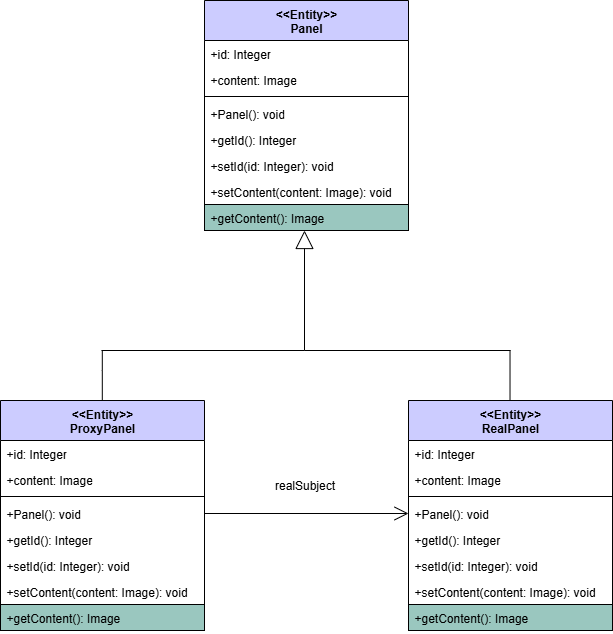

The diagram above was exported from draw.io. Its source (the exported page's mxGraphModel, read from the mxfile embedded in the PNG):
<mxGraphModel dx="5045" dy="3216" grid="1" gridSize="10" guides="1" tooltips="1" connect="1" arrows="1" fold="1" page="1" pageScale="1" pageWidth="827" pageHeight="1169" background="light-dark(#FFFFFF,#FFFFFF)" math="0" shadow="0">
  <root>
    <mxCell id="0" />
    <mxCell id="1" parent="0" />
    <mxCell id="5AXUmFN6wih7AxjKQ9Yc-1" value="&lt;div&gt;&lt;span style=&quot;background-color: transparent; color: light-dark(rgb(0, 0, 0), rgb(255, 255, 255));&quot;&gt;&amp;lt;&amp;lt;Entity&amp;gt;&amp;gt;&lt;/span&gt;&lt;/div&gt;&lt;div&gt;&lt;span style=&quot;background-color: transparent; color: light-dark(rgb(0, 0, 0), rgb(255, 255, 255));&quot;&gt;Panel&lt;/span&gt;&lt;/div&gt;" style="swimlane;fontStyle=1;align=center;verticalAlign=top;childLayout=stackLayout;horizontal=1;startSize=40;horizontalStack=0;resizeParent=1;resizeParentMax=0;resizeLast=0;collapsible=1;marginBottom=0;whiteSpace=wrap;html=1;fillColor=#CCCCFF;" vertex="1" parent="1">
      <mxGeometry x="-3100" y="-1870" width="204" height="230" as="geometry" />
    </mxCell>
    <mxCell id="5AXUmFN6wih7AxjKQ9Yc-2" value="+id: Integer" style="text;strokeColor=none;fillColor=none;align=left;verticalAlign=top;spacingLeft=4;spacingRight=4;overflow=hidden;rotatable=0;points=[[0,0.5],[1,0.5]];portConstraint=eastwest;whiteSpace=wrap;html=1;" vertex="1" parent="5AXUmFN6wih7AxjKQ9Yc-1">
      <mxGeometry y="40" width="204" height="26" as="geometry" />
    </mxCell>
    <mxCell id="5AXUmFN6wih7AxjKQ9Yc-3" value="+content: Image" style="text;strokeColor=none;fillColor=none;align=left;verticalAlign=top;spacingLeft=4;spacingRight=4;overflow=hidden;rotatable=0;points=[[0,0.5],[1,0.5]];portConstraint=eastwest;whiteSpace=wrap;html=1;" vertex="1" parent="5AXUmFN6wih7AxjKQ9Yc-1">
      <mxGeometry y="66" width="204" height="26" as="geometry" />
    </mxCell>
    <mxCell id="5AXUmFN6wih7AxjKQ9Yc-4" value="" style="line;strokeWidth=1;fillColor=none;align=left;verticalAlign=middle;spacingTop=-1;spacingLeft=3;spacingRight=3;rotatable=0;labelPosition=right;points=[];portConstraint=eastwest;strokeColor=inherit;" vertex="1" parent="5AXUmFN6wih7AxjKQ9Yc-1">
      <mxGeometry y="92" width="204" height="8" as="geometry" />
    </mxCell>
    <mxCell id="5AXUmFN6wih7AxjKQ9Yc-5" value="+Panel(): void" style="text;strokeColor=none;fillColor=none;align=left;verticalAlign=top;spacingLeft=4;spacingRight=4;overflow=hidden;rotatable=0;points=[[0,0.5],[1,0.5]];portConstraint=eastwest;whiteSpace=wrap;html=1;" vertex="1" parent="5AXUmFN6wih7AxjKQ9Yc-1">
      <mxGeometry y="100" width="204" height="26" as="geometry" />
    </mxCell>
    <mxCell id="5AXUmFN6wih7AxjKQ9Yc-6" value="+getId(): Integer" style="text;strokeColor=none;fillColor=none;align=left;verticalAlign=top;spacingLeft=4;spacingRight=4;overflow=hidden;rotatable=0;points=[[0,0.5],[1,0.5]];portConstraint=eastwest;whiteSpace=wrap;html=1;" vertex="1" parent="5AXUmFN6wih7AxjKQ9Yc-1">
      <mxGeometry y="126" width="204" height="26" as="geometry" />
    </mxCell>
    <mxCell id="5AXUmFN6wih7AxjKQ9Yc-7" value="+setId(id: Integer): void" style="text;strokeColor=none;fillColor=none;align=left;verticalAlign=top;spacingLeft=4;spacingRight=4;overflow=hidden;rotatable=0;points=[[0,0.5],[1,0.5]];portConstraint=eastwest;whiteSpace=wrap;html=1;" vertex="1" parent="5AXUmFN6wih7AxjKQ9Yc-1">
      <mxGeometry y="152" width="204" height="26" as="geometry" />
    </mxCell>
    <mxCell id="5AXUmFN6wih7AxjKQ9Yc-8" value="+setContent(content: Image): void" style="text;strokeColor=none;fillColor=none;align=left;verticalAlign=top;spacingLeft=4;spacingRight=4;overflow=hidden;rotatable=0;points=[[0,0.5],[1,0.5]];portConstraint=eastwest;whiteSpace=wrap;html=1;" vertex="1" parent="5AXUmFN6wih7AxjKQ9Yc-1">
      <mxGeometry y="178" width="204" height="26" as="geometry" />
    </mxCell>
    <mxCell id="5AXUmFN6wih7AxjKQ9Yc-9" value="+getContent(): Image" style="text;strokeColor=default;fillColor=#9AC7BF;align=left;verticalAlign=top;spacingLeft=4;spacingRight=4;overflow=hidden;rotatable=0;points=[[0,0.5],[1,0.5]];portConstraint=eastwest;whiteSpace=wrap;html=1;" vertex="1" parent="5AXUmFN6wih7AxjKQ9Yc-1">
      <mxGeometry y="204" width="204" height="26" as="geometry" />
    </mxCell>
    <mxCell id="5AXUmFN6wih7AxjKQ9Yc-10" value="&lt;div&gt;&lt;span style=&quot;background-color: transparent; color: light-dark(rgb(0, 0, 0), rgb(255, 255, 255));&quot;&gt;&amp;lt;&amp;lt;Entity&amp;gt;&amp;gt;&lt;/span&gt;&lt;/div&gt;&lt;div&gt;&lt;span style=&quot;background-color: transparent; color: light-dark(rgb(0, 0, 0), rgb(255, 255, 255));&quot;&gt;RealPanel&lt;/span&gt;&lt;/div&gt;" style="swimlane;fontStyle=1;align=center;verticalAlign=top;childLayout=stackLayout;horizontal=1;startSize=40;horizontalStack=0;resizeParent=1;resizeParentMax=0;resizeLast=0;collapsible=1;marginBottom=0;whiteSpace=wrap;html=1;fillColor=#CCCCFF;" vertex="1" parent="1">
      <mxGeometry x="-2896" y="-1470" width="204" height="230" as="geometry" />
    </mxCell>
    <mxCell id="5AXUmFN6wih7AxjKQ9Yc-11" value="+id: Integer" style="text;strokeColor=none;fillColor=none;align=left;verticalAlign=top;spacingLeft=4;spacingRight=4;overflow=hidden;rotatable=0;points=[[0,0.5],[1,0.5]];portConstraint=eastwest;whiteSpace=wrap;html=1;" vertex="1" parent="5AXUmFN6wih7AxjKQ9Yc-10">
      <mxGeometry y="40" width="204" height="26" as="geometry" />
    </mxCell>
    <mxCell id="5AXUmFN6wih7AxjKQ9Yc-12" value="+content: Image" style="text;strokeColor=none;fillColor=none;align=left;verticalAlign=top;spacingLeft=4;spacingRight=4;overflow=hidden;rotatable=0;points=[[0,0.5],[1,0.5]];portConstraint=eastwest;whiteSpace=wrap;html=1;" vertex="1" parent="5AXUmFN6wih7AxjKQ9Yc-10">
      <mxGeometry y="66" width="204" height="26" as="geometry" />
    </mxCell>
    <mxCell id="5AXUmFN6wih7AxjKQ9Yc-13" value="" style="line;strokeWidth=1;fillColor=none;align=left;verticalAlign=middle;spacingTop=-1;spacingLeft=3;spacingRight=3;rotatable=0;labelPosition=right;points=[];portConstraint=eastwest;strokeColor=inherit;" vertex="1" parent="5AXUmFN6wih7AxjKQ9Yc-10">
      <mxGeometry y="92" width="204" height="8" as="geometry" />
    </mxCell>
    <mxCell id="5AXUmFN6wih7AxjKQ9Yc-14" value="+Panel(): void" style="text;strokeColor=none;fillColor=none;align=left;verticalAlign=top;spacingLeft=4;spacingRight=4;overflow=hidden;rotatable=0;points=[[0,0.5],[1,0.5]];portConstraint=eastwest;whiteSpace=wrap;html=1;" vertex="1" parent="5AXUmFN6wih7AxjKQ9Yc-10">
      <mxGeometry y="100" width="204" height="26" as="geometry" />
    </mxCell>
    <mxCell id="5AXUmFN6wih7AxjKQ9Yc-15" value="+getId(): Integer" style="text;strokeColor=none;fillColor=none;align=left;verticalAlign=top;spacingLeft=4;spacingRight=4;overflow=hidden;rotatable=0;points=[[0,0.5],[1,0.5]];portConstraint=eastwest;whiteSpace=wrap;html=1;" vertex="1" parent="5AXUmFN6wih7AxjKQ9Yc-10">
      <mxGeometry y="126" width="204" height="26" as="geometry" />
    </mxCell>
    <mxCell id="5AXUmFN6wih7AxjKQ9Yc-16" value="+setId(id: Integer): void" style="text;strokeColor=none;fillColor=none;align=left;verticalAlign=top;spacingLeft=4;spacingRight=4;overflow=hidden;rotatable=0;points=[[0,0.5],[1,0.5]];portConstraint=eastwest;whiteSpace=wrap;html=1;" vertex="1" parent="5AXUmFN6wih7AxjKQ9Yc-10">
      <mxGeometry y="152" width="204" height="26" as="geometry" />
    </mxCell>
    <mxCell id="5AXUmFN6wih7AxjKQ9Yc-17" value="+setContent(content: Image): void" style="text;strokeColor=none;fillColor=none;align=left;verticalAlign=top;spacingLeft=4;spacingRight=4;overflow=hidden;rotatable=0;points=[[0,0.5],[1,0.5]];portConstraint=eastwest;whiteSpace=wrap;html=1;" vertex="1" parent="5AXUmFN6wih7AxjKQ9Yc-10">
      <mxGeometry y="178" width="204" height="26" as="geometry" />
    </mxCell>
    <mxCell id="5AXUmFN6wih7AxjKQ9Yc-18" value="+getContent(): Image" style="text;strokeColor=default;fillColor=#9AC7BF;align=left;verticalAlign=top;spacingLeft=4;spacingRight=4;overflow=hidden;rotatable=0;points=[[0,0.5],[1,0.5]];portConstraint=eastwest;whiteSpace=wrap;html=1;" vertex="1" parent="5AXUmFN6wih7AxjKQ9Yc-10">
      <mxGeometry y="204" width="204" height="26" as="geometry" />
    </mxCell>
    <mxCell id="5AXUmFN6wih7AxjKQ9Yc-19" value="&lt;div&gt;&lt;span style=&quot;background-color: transparent; color: light-dark(rgb(0, 0, 0), rgb(255, 255, 255));&quot;&gt;&amp;lt;&amp;lt;Entity&amp;gt;&amp;gt;&lt;/span&gt;&lt;/div&gt;&lt;div&gt;&lt;span style=&quot;background-color: transparent; color: light-dark(rgb(0, 0, 0), rgb(255, 255, 255));&quot;&gt;ProxyPanel&lt;/span&gt;&lt;/div&gt;" style="swimlane;fontStyle=1;align=center;verticalAlign=top;childLayout=stackLayout;horizontal=1;startSize=40;horizontalStack=0;resizeParent=1;resizeParentMax=0;resizeLast=0;collapsible=1;marginBottom=0;whiteSpace=wrap;html=1;fillColor=#CCCCFF;" vertex="1" parent="1">
      <mxGeometry x="-3304" y="-1470" width="204" height="230" as="geometry" />
    </mxCell>
    <mxCell id="5AXUmFN6wih7AxjKQ9Yc-20" value="+id: Integer" style="text;strokeColor=none;fillColor=none;align=left;verticalAlign=top;spacingLeft=4;spacingRight=4;overflow=hidden;rotatable=0;points=[[0,0.5],[1,0.5]];portConstraint=eastwest;whiteSpace=wrap;html=1;" vertex="1" parent="5AXUmFN6wih7AxjKQ9Yc-19">
      <mxGeometry y="40" width="204" height="26" as="geometry" />
    </mxCell>
    <mxCell id="5AXUmFN6wih7AxjKQ9Yc-21" value="+content: Image" style="text;strokeColor=none;fillColor=none;align=left;verticalAlign=top;spacingLeft=4;spacingRight=4;overflow=hidden;rotatable=0;points=[[0,0.5],[1,0.5]];portConstraint=eastwest;whiteSpace=wrap;html=1;" vertex="1" parent="5AXUmFN6wih7AxjKQ9Yc-19">
      <mxGeometry y="66" width="204" height="26" as="geometry" />
    </mxCell>
    <mxCell id="5AXUmFN6wih7AxjKQ9Yc-22" value="" style="line;strokeWidth=1;fillColor=none;align=left;verticalAlign=middle;spacingTop=-1;spacingLeft=3;spacingRight=3;rotatable=0;labelPosition=right;points=[];portConstraint=eastwest;strokeColor=inherit;" vertex="1" parent="5AXUmFN6wih7AxjKQ9Yc-19">
      <mxGeometry y="92" width="204" height="8" as="geometry" />
    </mxCell>
    <mxCell id="5AXUmFN6wih7AxjKQ9Yc-23" value="+Panel(): void" style="text;strokeColor=none;fillColor=none;align=left;verticalAlign=top;spacingLeft=4;spacingRight=4;overflow=hidden;rotatable=0;points=[[0,0.5],[1,0.5]];portConstraint=eastwest;whiteSpace=wrap;html=1;" vertex="1" parent="5AXUmFN6wih7AxjKQ9Yc-19">
      <mxGeometry y="100" width="204" height="26" as="geometry" />
    </mxCell>
    <mxCell id="5AXUmFN6wih7AxjKQ9Yc-24" value="+getId(): Integer" style="text;strokeColor=none;fillColor=none;align=left;verticalAlign=top;spacingLeft=4;spacingRight=4;overflow=hidden;rotatable=0;points=[[0,0.5],[1,0.5]];portConstraint=eastwest;whiteSpace=wrap;html=1;" vertex="1" parent="5AXUmFN6wih7AxjKQ9Yc-19">
      <mxGeometry y="126" width="204" height="26" as="geometry" />
    </mxCell>
    <mxCell id="5AXUmFN6wih7AxjKQ9Yc-25" value="+setId(id: Integer): void" style="text;strokeColor=none;fillColor=none;align=left;verticalAlign=top;spacingLeft=4;spacingRight=4;overflow=hidden;rotatable=0;points=[[0,0.5],[1,0.5]];portConstraint=eastwest;whiteSpace=wrap;html=1;" vertex="1" parent="5AXUmFN6wih7AxjKQ9Yc-19">
      <mxGeometry y="152" width="204" height="26" as="geometry" />
    </mxCell>
    <mxCell id="5AXUmFN6wih7AxjKQ9Yc-26" value="+setContent(content: Image): void" style="text;strokeColor=none;fillColor=none;align=left;verticalAlign=top;spacingLeft=4;spacingRight=4;overflow=hidden;rotatable=0;points=[[0,0.5],[1,0.5]];portConstraint=eastwest;whiteSpace=wrap;html=1;" vertex="1" parent="5AXUmFN6wih7AxjKQ9Yc-19">
      <mxGeometry y="178" width="204" height="26" as="geometry" />
    </mxCell>
    <mxCell id="5AXUmFN6wih7AxjKQ9Yc-27" value="+getContent(): Image" style="text;strokeColor=default;fillColor=#9AC7BF;align=left;verticalAlign=top;spacingLeft=4;spacingRight=4;overflow=hidden;rotatable=0;points=[[0,0.5],[1,0.5]];portConstraint=eastwest;whiteSpace=wrap;html=1;" vertex="1" parent="5AXUmFN6wih7AxjKQ9Yc-19">
      <mxGeometry y="204" width="204" height="26" as="geometry" />
    </mxCell>
    <mxCell id="5AXUmFN6wih7AxjKQ9Yc-28" value="" style="endArrow=open;endFill=1;endSize=12;html=1;rounded=0;entryX=0;entryY=0.5;entryDx=0;entryDy=0;exitX=1;exitY=0.5;exitDx=0;exitDy=0;" edge="1" parent="1" source="5AXUmFN6wih7AxjKQ9Yc-23" target="5AXUmFN6wih7AxjKQ9Yc-14">
      <mxGeometry width="160" relative="1" as="geometry">
        <mxPoint x="-3120" y="-1530" as="sourcePoint" />
        <mxPoint x="-2960" y="-1530" as="targetPoint" />
      </mxGeometry>
    </mxCell>
    <mxCell id="5AXUmFN6wih7AxjKQ9Yc-29" value="" style="endArrow=block;endSize=16;endFill=0;html=1;rounded=0;" edge="1" parent="1">
      <mxGeometry width="160" relative="1" as="geometry">
        <mxPoint x="-3000" y="-1520" as="sourcePoint" />
        <mxPoint x="-3000" y="-1640" as="targetPoint" />
      </mxGeometry>
    </mxCell>
    <mxCell id="5AXUmFN6wih7AxjKQ9Yc-30" value="" style="endArrow=none;html=1;rounded=0;" edge="1" parent="1">
      <mxGeometry width="50" height="50" relative="1" as="geometry">
        <mxPoint x="-3000" y="-1520" as="sourcePoint" />
        <mxPoint x="-2794" y="-1520" as="targetPoint" />
      </mxGeometry>
    </mxCell>
    <mxCell id="5AXUmFN6wih7AxjKQ9Yc-31" value="" style="endArrow=none;html=1;rounded=0;" edge="1" parent="1">
      <mxGeometry width="50" height="50" relative="1" as="geometry">
        <mxPoint x="-2794.48" y="-1470" as="sourcePoint" />
        <mxPoint x="-2794.48" y="-1520" as="targetPoint" />
      </mxGeometry>
    </mxCell>
    <mxCell id="5AXUmFN6wih7AxjKQ9Yc-32" value="" style="endArrow=none;html=1;rounded=0;" edge="1" parent="1">
      <mxGeometry width="50" height="50" relative="1" as="geometry">
        <mxPoint x="-3203" y="-1520" as="sourcePoint" />
        <mxPoint x="-3000" y="-1520" as="targetPoint" />
      </mxGeometry>
    </mxCell>
    <mxCell id="5AXUmFN6wih7AxjKQ9Yc-33" value="" style="endArrow=none;html=1;rounded=0;" edge="1" parent="1">
      <mxGeometry width="50" height="50" relative="1" as="geometry">
        <mxPoint x="-3202.2" y="-1470" as="sourcePoint" />
        <mxPoint x="-3202.2" y="-1520" as="targetPoint" />
        <Array as="points">
          <mxPoint x="-3202.2" y="-1500" />
        </Array>
      </mxGeometry>
    </mxCell>
    <mxCell id="5AXUmFN6wih7AxjKQ9Yc-34" value="realSubject" style="text;html=1;align=center;verticalAlign=middle;resizable=0;points=[];autosize=1;strokeColor=none;fillColor=none;" vertex="1" parent="1">
      <mxGeometry x="-3040" y="-1400" width="80" height="30" as="geometry" />
    </mxCell>
  </root>
</mxGraphModel>